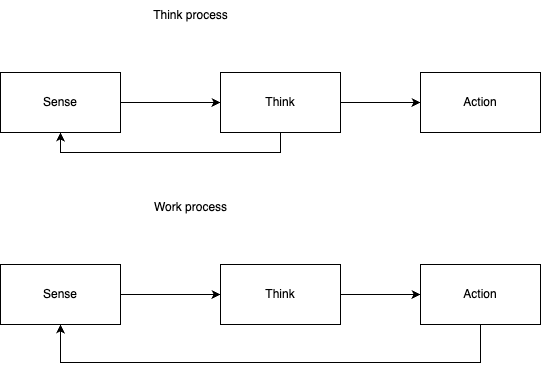

The diagram above was exported from draw.io. Its source (the exported page's mxGraphModel, read from the mxfile embedded in the PNG):
<mxGraphModel dx="983" dy="594" grid="1" gridSize="10" guides="1" tooltips="1" connect="1" arrows="1" fold="1" page="1" pageScale="1" pageWidth="850" pageHeight="1100" math="0" shadow="0">
  <root>
    <mxCell id="0" />
    <mxCell id="1" parent="0" />
    <mxCell id="x92yXsY0KY4apsedVRQI-5" style="edgeStyle=orthogonalEdgeStyle;rounded=0;orthogonalLoop=1;jettySize=auto;html=1;exitX=1;exitY=0.5;exitDx=0;exitDy=0;" edge="1" parent="1" source="x92yXsY0KY4apsedVRQI-1" target="x92yXsY0KY4apsedVRQI-2">
      <mxGeometry relative="1" as="geometry" />
    </mxCell>
    <mxCell id="x92yXsY0KY4apsedVRQI-1" value="Sense" style="whiteSpace=wrap;html=1;" vertex="1" parent="1">
      <mxGeometry x="100" y="160" width="120" height="60" as="geometry" />
    </mxCell>
    <mxCell id="x92yXsY0KY4apsedVRQI-6" style="edgeStyle=orthogonalEdgeStyle;rounded=0;orthogonalLoop=1;jettySize=auto;html=1;exitX=0.5;exitY=1;exitDx=0;exitDy=0;entryX=0.5;entryY=1;entryDx=0;entryDy=0;" edge="1" parent="1" source="x92yXsY0KY4apsedVRQI-2" target="x92yXsY0KY4apsedVRQI-1">
      <mxGeometry relative="1" as="geometry" />
    </mxCell>
    <mxCell id="x92yXsY0KY4apsedVRQI-7" style="edgeStyle=orthogonalEdgeStyle;rounded=0;orthogonalLoop=1;jettySize=auto;html=1;exitX=1;exitY=0.5;exitDx=0;exitDy=0;" edge="1" parent="1" source="x92yXsY0KY4apsedVRQI-2" target="x92yXsY0KY4apsedVRQI-4">
      <mxGeometry relative="1" as="geometry" />
    </mxCell>
    <mxCell id="x92yXsY0KY4apsedVRQI-2" value="Think" style="whiteSpace=wrap;html=1;" vertex="1" parent="1">
      <mxGeometry x="320" y="160" width="120" height="60" as="geometry" />
    </mxCell>
    <mxCell id="x92yXsY0KY4apsedVRQI-3" value="Think process" style="text;html=1;align=center;verticalAlign=middle;resizable=0;points=[];autosize=1;strokeColor=none;fillColor=none;" vertex="1" parent="1">
      <mxGeometry x="240" y="88" width="100" height="30" as="geometry" />
    </mxCell>
    <mxCell id="x92yXsY0KY4apsedVRQI-4" value="Action" style="whiteSpace=wrap;html=1;" vertex="1" parent="1">
      <mxGeometry x="520" y="160" width="120" height="60" as="geometry" />
    </mxCell>
    <mxCell id="x92yXsY0KY4apsedVRQI-8" style="edgeStyle=orthogonalEdgeStyle;rounded=0;orthogonalLoop=1;jettySize=auto;html=1;exitX=1;exitY=0.5;exitDx=0;exitDy=0;" edge="1" parent="1" source="x92yXsY0KY4apsedVRQI-9" target="x92yXsY0KY4apsedVRQI-12">
      <mxGeometry relative="1" as="geometry" />
    </mxCell>
    <mxCell id="x92yXsY0KY4apsedVRQI-9" value="Sense" style="whiteSpace=wrap;html=1;" vertex="1" parent="1">
      <mxGeometry x="100" y="352" width="120" height="60" as="geometry" />
    </mxCell>
    <mxCell id="x92yXsY0KY4apsedVRQI-11" style="edgeStyle=orthogonalEdgeStyle;rounded=0;orthogonalLoop=1;jettySize=auto;html=1;exitX=1;exitY=0.5;exitDx=0;exitDy=0;" edge="1" parent="1" source="x92yXsY0KY4apsedVRQI-12" target="x92yXsY0KY4apsedVRQI-14">
      <mxGeometry relative="1" as="geometry" />
    </mxCell>
    <mxCell id="x92yXsY0KY4apsedVRQI-12" value="Think" style="whiteSpace=wrap;html=1;" vertex="1" parent="1">
      <mxGeometry x="320" y="352" width="120" height="60" as="geometry" />
    </mxCell>
    <mxCell id="x92yXsY0KY4apsedVRQI-13" value="Work process" style="text;html=1;align=center;verticalAlign=middle;resizable=0;points=[];autosize=1;strokeColor=none;fillColor=none;" vertex="1" parent="1">
      <mxGeometry x="240" y="280" width="100" height="30" as="geometry" />
    </mxCell>
    <mxCell id="x92yXsY0KY4apsedVRQI-15" style="edgeStyle=orthogonalEdgeStyle;rounded=0;orthogonalLoop=1;jettySize=auto;html=1;exitX=0.5;exitY=1;exitDx=0;exitDy=0;entryX=0.5;entryY=1;entryDx=0;entryDy=0;" edge="1" parent="1" source="x92yXsY0KY4apsedVRQI-14" target="x92yXsY0KY4apsedVRQI-9">
      <mxGeometry relative="1" as="geometry">
        <Array as="points">
          <mxPoint x="580" y="450" />
          <mxPoint x="160" y="450" />
        </Array>
      </mxGeometry>
    </mxCell>
    <mxCell id="x92yXsY0KY4apsedVRQI-14" value="Action" style="whiteSpace=wrap;html=1;" vertex="1" parent="1">
      <mxGeometry x="520" y="352" width="120" height="60" as="geometry" />
    </mxCell>
  </root>
</mxGraphModel>